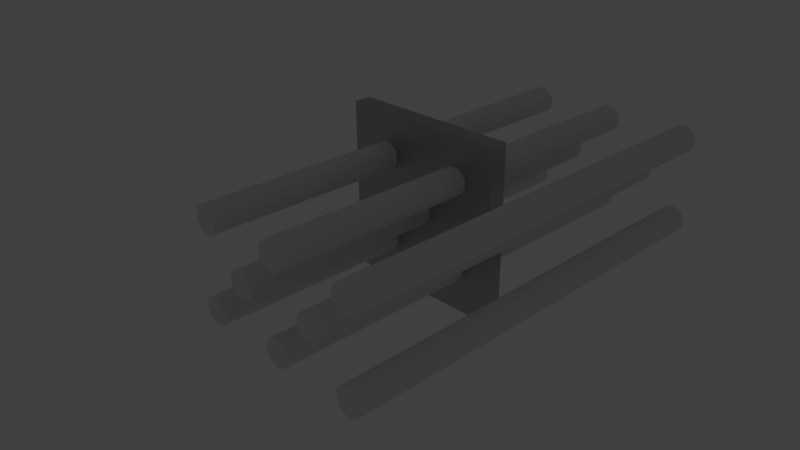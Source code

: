 # Source: beam.type_flat__.h_.004__.l_.04__.w_.04__bore.d_.0063.blend  (saved by Blender 2.74.0; exported with 4.5.12 LTS)
import bpy
from mathutils import Matrix  # noqa: F401  (used for matrix-valued properties, if any)

bpy.ops.wm.read_factory_settings(use_empty=True)
scene = bpy.context.scene
scene.name = 'Scene'

# ---- collections
col_collection_1 = bpy.data.collections.new('Collection 1'); scene.collection.children.link(col_collection_1)
col_collection_11 = bpy.data.collections.new('Collection 11'); scene.collection.children.link(col_collection_11)

# ---- materials (node trees are filled in below, after node groups)
mat_silver_001 = bpy.data.materials.new('Silver.001')
mat_silver_001.alpha_threshold = 0.0
mat_silver_001.diffuse_color = (0.3113, 0.3931, 0.28, 1.0)
mat_silver_001.roughness = 0.5
mat_silver_001.line_color = (0.0, 0.0, 0.0, 1.0)

# ---- material node trees
mat_silver_001.use_nodes = True; mat_silver_001.node_tree.nodes.clear()
_N = mat_silver_001.node_tree.nodes; _L = mat_silver_001.node_tree.links
n0 = _N.new('ShaderNodeBsdfDiffuse'); n0.name = 'Diffuse BSDF'; n0.location = (-100, 300)
n0.inputs[0].default_value = (0.5596, 0.5596, 0.5596, 1.0)
n1 = _N.new('ShaderNodeBsdfAnisotropic'); n1.name = 'Glossy BSDF'; n1.location = (-95, 193)
n1.distribution = 'BECKMANN'
n1.inputs[0].default_value = (0.4869, 0.4869, 0.4869, 1.0)
n1.inputs[1].default_value = 0.4472
n2 = _N.new('ShaderNodeMixShader'); n2.name = 'Mix Shader'; n2.location = (100, 300)
n2.width = 150
n2.inputs[0].default_value = 0.9
n3 = _N.new('ShaderNodeOutputMaterial'); n3.name = 'Material Output'; n3.location = (457, 312)
n3.width = 120
n4 = _N.new('ShaderNodeBsdfSheen'); n4.name = 'Velvet BSDF'; n4.location = (61, 404)
n4.width = 150
n4.distribution = 'ASHIKHMIN'
n4.inputs[0].default_value = (0.7725, 0.8, 0.7246, 1.0)
n4.inputs[1].default_value = 1.0
n5 = _N.new('ShaderNodeMixShader'); n5.name = 'Mix Shader.001'; n5.location = (274, 363)
n5.width = 150
n5.inputs[0].default_value = 0.9
_L.new(n2.outputs[0], n5.inputs[2])
_L.new(n0.outputs[0], n2.inputs[1])
_L.new(n1.outputs[0], n2.inputs[2])
_L.new(n5.outputs[0], n3.inputs[0])
_L.new(n4.outputs[0], n5.inputs[1])
n3.is_active_output = True

# ---- world
world_world = bpy.data.worlds.new('World'); scene.world = world_world
world_world.color = (0.05088, 0.05088, 0.05088)
world_world.use_sun_shadow = False
world_world.sun_shadow_jitter_overblur = 0.0
world_world.cycles.sampling_method = 'MANUAL'
world_world.cycles.sample_map_resolution = 256

# ---- cameras
cam_camera = bpy.data.cameras.new('Camera')
cam_camera.clip_end = 1e+05
cam_camera.lens = 35.0
cam_camera.sensor_width = 32.0
cam_camera.sensor_height = 18.0
cam_camera.ortho_scale = 7.314
cam_camera.dof.focus_distance = 0.0

# ---- lights
light_lamp = bpy.data.lights.new('Lamp', 'POINT')
light_lamp.transmission_factor = 0.0
light_lamp.cutoff_distance = 30.0
light_lamp.energy = 100.0
light_lamp.shadow_buffer_clip_start = 1.001
light_lamp.shadow_soft_size = 0.1
light_lamp.shadow_maximum_resolution = 0.006
light_lamp.use_absolute_resolution = True
light_lamp.cycles.use_multiple_importance_sampling = False

# ---- meshes
me_cylinder = bpy.data.meshes.new('Cylinder')
me_cylinder.from_pydata([(0.0, 3.15, -50.0), (0.0, 3.15, 50.0), (0.6145, 3.089, -50.0), (0.6145, 3.089, 50.0), (1.205, 2.91, -50.0), (1.205, 2.91, 50.0), (1.75, 2.619, -50.0), (1.75, 2.619, 50.0), (2.227, 2.227, -50.0), (2.227, 2.227, 50.0), (2.619, 1.75, -50.0), (2.619, 1.75, 50.0), (2.91, 1.205, -50.0), (2.91, 1.205, 50.0), (3.089, 0.6145, -50.0), (3.089, 0.6145, 50.0), (3.15, 0.0, -50.0), (3.15, 0.0, 50.0), (3.089, -0.6145, -50.0), (3.089, -0.6145, 50.0), (2.91, -1.205, -50.0), (2.91, -1.205, 50.0), (2.619, -1.75, -50.0), (2.619, -1.75, 50.0), (2.227, -2.227, -50.0), (2.227, -2.227, 50.0), (1.75, -2.619, -50.0), (1.75, -2.619, 50.0), (1.205, -2.91, -50.0), (1.205, -2.91, 50.0), (0.6145, -3.089, -50.0), (0.6145, -3.089, 50.0), (-1.907e-06, -3.15, -50.0), (-1.907e-06, -3.15, 50.0), (-0.6145, -3.089, -50.0), (-0.6145, -3.089, 50.0), (-1.205, -2.91, -50.0), (-1.205, -2.91, 50.0), (-1.75, -2.619, -50.0), (-1.75, -2.619, 50.0), (-2.227, -2.227, -50.0), (-2.227, -2.227, 50.0), (-2.619, -1.75, -50.0), (-2.619, -1.75, 50.0), (-2.91, -1.205, -50.0), (-2.91, -1.205, 50.0), (-3.089, -0.6145, -50.0), (-3.089, -0.6145, 50.0), (-3.15, 3.815e-06, -50.0), (-3.15, 3.815e-06, 50.0), (-3.089, 0.6145, -50.0), (-3.089, 0.6145, 50.0), (-2.91, 1.205, -50.0), (-2.91, 1.205, 50.0), (-2.619, 1.75, -50.0), (-2.619, 1.75, 50.0), (-2.227, 2.227, -50.0), (-2.227, 2.227, 50.0), (-1.75, 2.619, -50.0), (-1.75, 2.619, 50.0), (-1.205, 2.91, -50.0), (-1.205, 2.91, 50.0), (-0.6145, 3.089, -50.0), (-0.6145, 3.089, 50.0)], [], [(0, 1, 3, 2), (2, 3, 5, 4), (4, 5, 7, 6), (6, 7, 9, 8), (8, 9, 11, 10), (10, 11, 13, 12), (12, 13, 15, 14), (14, 15, 17, 16), (16, 17, 19, 18), (18, 19, 21, 20), (20, 21, 23, 22), (22, 23, 25, 24), (24, 25, 27, 26), (26, 27, 29, 28), (28, 29, 31, 30), (30, 31, 33, 32), (32, 33, 35, 34), (34, 35, 37, 36), (36, 37, 39, 38), (38, 39, 41, 40), (40, 41, 43, 42), (42, 43, 45, 44), (44, 45, 47, 46), (46, 47, 49, 48), (48, 49, 51, 50), (50, 51, 53, 52), (52, 53, 55, 54), (54, 55, 57, 56), (56, 57, 59, 58), (58, 59, 61, 60), (3, 1, 63, 61, 59, 57, 55, 53, 51, 49, 47, 45, 43, 41, 39, 37, 35, 33, 31, 29, 27, 25, 23, 21, 19, 17, 15, 13, 11, 9, 7, 5), (62, 63, 1, 0), (60, 61, 63, 62), (0, 2, 4, 6, 8, 10, 12, 14, 16, 18, 20, 22, 24, 26, 28, 30, 32, 34, 36, 38, 40, 42, 44, 46, 48, 50, 52, 54, 56, 58, 60, 62)])
me_cylinder.use_remesh_preserve_volume = False
me_cylinder.use_remesh_preserve_attributes = False
me_cylinder.use_mirror_vertex_groups = False
me_cylinder.update()
me_flach_400 = bpy.data.meshes.new('Flach_400')
me_flach_400.from_pydata([(0.0, 0.0, 0.0), (40.0, 0.0, 0.0), (0.0, 40.0, 0.0), (40.0, 40.0, 0.0)], [], [(1, 3, 2, 0)])
me_flach_400.materials.append(mat_silver_001)
me_flach_400.use_remesh_preserve_volume = False
me_flach_400.use_remesh_preserve_attributes = False
me_flach_400.use_mirror_vertex_groups = False
me_flach_400.update()

# ---- objects
ob_cylinder = bpy.data.objects.new('Cylinder', me_cylinder)
ob_cylinder_001 = bpy.data.objects.new('Cylinder.001', me_cylinder)
ob_flach_040 = bpy.data.objects.new('Flach_040', me_flach_400)
ob_lamp = bpy.data.objects.new('Lamp', light_lamp)
ob_camera = bpy.data.objects.new('Camera', cam_camera)

# ---- transforms, parenting, visibility, modifiers, constraints
ob_cylinder.location = (10.0, 0.0, 10.0)
ob_cylinder.rotation_euler = (-4.712, -0.0, 0.0)
ob_cylinder.display_type = 'WIRE'
ob_cylinder.show_wire = True
ob_cylinder.lineart.crease_threshold = 0.0
_m = ob_cylinder.modifiers.new('Array', 'ARRAY')
_m.fit_type = 'FIT_LENGTH'
_m.count = 1
_m.fit_length = 40.0
_m.use_constant_offset = True
_m.constant_offset_displace = (20.0, 0.0, 0.0)
_m.use_relative_offset = False
_m = ob_cylinder.modifiers.new('Array.001', 'ARRAY')
_m.fit_length = 640.0
_m.use_constant_offset = True
_m.constant_offset_displace = (0.0, 20.0, 0.0)
_m.use_relative_offset = False
ob_cylinder_001.location = (20.0, 0.0, 20.0)
ob_cylinder_001.rotation_euler = (-4.712, -0.0, 0.0)
ob_cylinder_001.display_type = 'WIRE'
ob_cylinder_001.show_wire = True
ob_cylinder_001.lineart.crease_threshold = 0.0
_m = ob_cylinder_001.modifiers.new('Array', 'ARRAY')
_m.fit_type = 'FIT_LENGTH'
_m.count = 1
_m.fit_length = 20.0
_m.use_constant_offset = True
_m.constant_offset_displace = (20.0, 0.0, 0.0)
_m.use_relative_offset = False
ob_flach_040.location = (0.0, 0.0, 0.0)
ob_flach_040.rotation_euler = (1.571, -0.0, 0.0)
ob_flach_040.lineart.crease_threshold = 0.0
_m = ob_flach_040.modifiers.new('Solidify', 'SOLIDIFY')
_m.thickness = 4.0
_m.offset = 1.0
_m.use_even_offset = True
_m.nonmanifold_thickness_mode = 'FIXED'
_m.nonmanifold_merge_threshold = 0.0003
_m = ob_flach_040.modifiers.new('Boolean', 'BOOLEAN')
_m.object = ob_cylinder
_m.solver = 'FAST'
_m = ob_flach_040.modifiers.new('Boolean.001', 'BOOLEAN')
_m.object = ob_cylinder_001
_m.solver = 'FAST'
ob_lamp.location = (77.45, 19.1, 112.2)
ob_lamp.rotation_euler = (0.6503, 0.05522, 1.866)
ob_lamp.scale = (19.0, 19.0, 19.0)
ob_lamp.lock_rotations_4d = False
ob_lamp.empty_display_type = 'ARROWS'
ob_lamp.color = (0.0, 0.0, 0.0, 0.0)
ob_lamp.lineart.crease_threshold = 0.0
ob_camera.location = (142.1, -123.6, 101.5)
ob_camera.rotation_euler = (1.109, 0.01082, 0.8149)
ob_camera.scale = (19.0, 19.0, 19.0)
ob_camera.lock_rotations_4d = False
ob_camera.empty_display_type = 'ARROWS'
ob_camera.color = (0.0, 0.0, 0.0, 0.0)
ob_camera.display_type = 'WIRE'
ob_camera.lineart.crease_threshold = 0.0

# ---- collection membership
col_collection_1.objects.link(ob_cylinder)
col_collection_1.objects.link(ob_cylinder_001)
col_collection_1.objects.link(ob_flach_040)
col_collection_11.objects.link(ob_lamp)
col_collection_11.objects.link(ob_camera)

# ---- scene / render settings (as saved in the file)
scene.camera = ob_camera
scene.frame_start = 1; scene.frame_end = 250; scene.frame_set(1)
scene.render.engine = 'CYCLES'
scene.render.resolution_percentage = 50
scene.render.dither_intensity = 0.0
scene.cycles.use_denoising = False
scene.cycles.samples = 10
scene.cycles.sampling_pattern = 'TABULATED_SOBOL'
scene.cycles.light_sampling_threshold = 0.0
scene.cycles.use_adaptive_sampling = False
scene.cycles.use_light_tree = False
scene.cycles.blur_glossy = 0.0
scene.cycles.pixel_filter_type = 'GAUSSIAN'
scene.cycles.sample_clamp_indirect = 0.0
scene.view_settings.view_transform = 'Standard'
bpy.context.view_layer.update()
